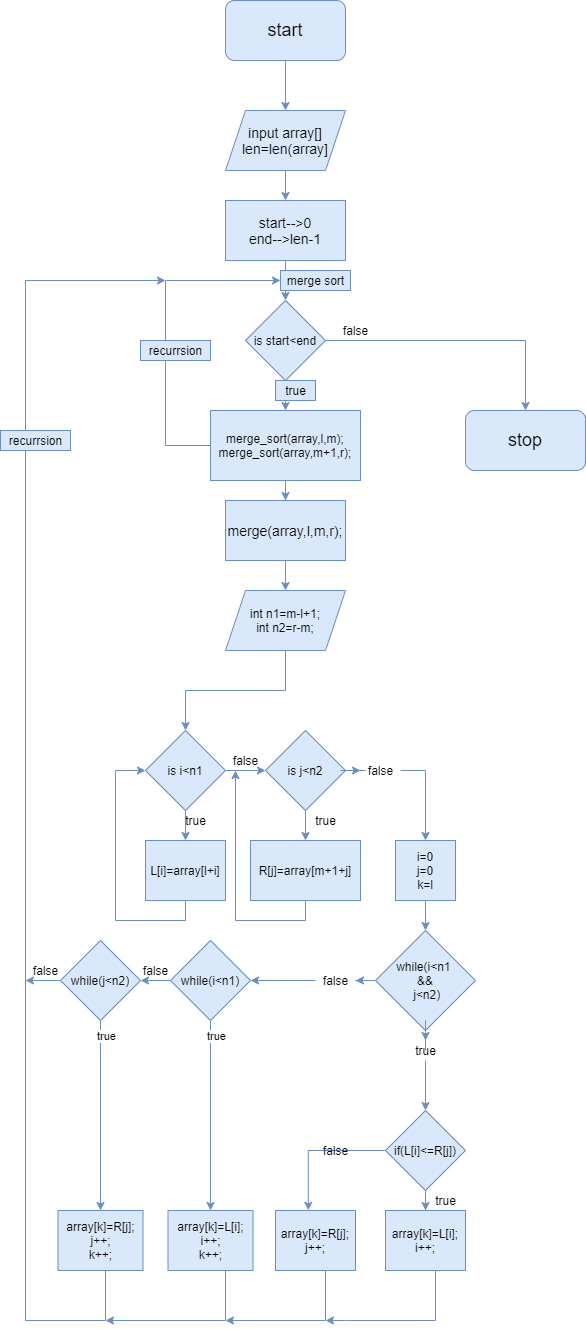

The diagram above was exported from draw.io. Its source (the exported page's mxGraphModel, read from the mxfile embedded in the PNG):
<mxGraphModel dx="868" dy="463" grid="1" gridSize="10" guides="1" tooltips="1" connect="1" arrows="1" fold="1" page="1" pageScale="1" pageWidth="850" pageHeight="1100" math="0" shadow="0">
  <root>
    <mxCell id="0" />
    <mxCell id="1" parent="0" />
    <mxCell id="D_HCSrQTbf8odoovcKor-2" style="edgeStyle=orthogonalEdgeStyle;rounded=0;orthogonalLoop=1;jettySize=auto;html=1;fillColor=#dae8fc;strokeColor=#6c8ebf;" edge="1" parent="1" source="D_HCSrQTbf8odoovcKor-1" target="D_HCSrQTbf8odoovcKor-3">
      <mxGeometry relative="1" as="geometry">
        <mxPoint x="430" y="110" as="targetPoint" />
      </mxGeometry>
    </mxCell>
    <mxCell id="D_HCSrQTbf8odoovcKor-1" value="&lt;font style=&quot;font-size: 18px&quot;&gt;start&lt;/font&gt;" style="rounded=1;whiteSpace=wrap;html=1;fillColor=#dae8fc;strokeColor=#6c8ebf;" vertex="1" parent="1">
      <mxGeometry x="370" y="20" width="120" height="60" as="geometry" />
    </mxCell>
    <mxCell id="D_HCSrQTbf8odoovcKor-4" style="edgeStyle=orthogonalEdgeStyle;rounded=0;orthogonalLoop=1;jettySize=auto;html=1;fillColor=#dae8fc;strokeColor=#6c8ebf;" edge="1" parent="1" source="D_HCSrQTbf8odoovcKor-3" target="D_HCSrQTbf8odoovcKor-5">
      <mxGeometry relative="1" as="geometry">
        <mxPoint x="430" y="220" as="targetPoint" />
      </mxGeometry>
    </mxCell>
    <mxCell id="D_HCSrQTbf8odoovcKor-3" value="&lt;font style=&quot;font-size: 14px&quot;&gt;input array[]&lt;br&gt;len=len(array]&lt;/font&gt;" style="shape=parallelogram;perimeter=parallelogramPerimeter;whiteSpace=wrap;html=1;fixedSize=1;fillColor=#dae8fc;strokeColor=#6c8ebf;" vertex="1" parent="1">
      <mxGeometry x="370" y="130" width="120" height="60" as="geometry" />
    </mxCell>
    <mxCell id="D_HCSrQTbf8odoovcKor-6" style="edgeStyle=orthogonalEdgeStyle;rounded=0;orthogonalLoop=1;jettySize=auto;html=1;fillColor=#dae8fc;strokeColor=#6c8ebf;" edge="1" parent="1" source="D_HCSrQTbf8odoovcKor-5" target="D_HCSrQTbf8odoovcKor-7">
      <mxGeometry relative="1" as="geometry">
        <mxPoint x="430" y="350" as="targetPoint" />
      </mxGeometry>
    </mxCell>
    <mxCell id="D_HCSrQTbf8odoovcKor-5" value="&lt;font style=&quot;font-size: 14px&quot;&gt;start--&amp;gt;0&lt;br&gt;end--&amp;gt;len-1&lt;/font&gt;" style="rounded=0;whiteSpace=wrap;html=1;fillColor=#dae8fc;strokeColor=#6c8ebf;" vertex="1" parent="1">
      <mxGeometry x="370" y="220" width="120" height="60" as="geometry" />
    </mxCell>
    <mxCell id="D_HCSrQTbf8odoovcKor-8" style="edgeStyle=orthogonalEdgeStyle;rounded=0;orthogonalLoop=1;jettySize=auto;html=1;fillColor=#dae8fc;strokeColor=#6c8ebf;" edge="1" parent="1" source="D_HCSrQTbf8odoovcKor-7" target="D_HCSrQTbf8odoovcKor-11">
      <mxGeometry relative="1" as="geometry">
        <mxPoint x="430" y="440" as="targetPoint" />
      </mxGeometry>
    </mxCell>
    <mxCell id="D_HCSrQTbf8odoovcKor-71" style="edgeStyle=orthogonalEdgeStyle;rounded=0;orthogonalLoop=1;jettySize=auto;html=1;fillColor=#dae8fc;strokeColor=#6c8ebf;" edge="1" parent="1" source="D_HCSrQTbf8odoovcKor-7" target="D_HCSrQTbf8odoovcKor-72">
      <mxGeometry relative="1" as="geometry">
        <mxPoint x="670" y="440" as="targetPoint" />
      </mxGeometry>
    </mxCell>
    <mxCell id="D_HCSrQTbf8odoovcKor-7" value="is start&amp;lt;end" style="rhombus;whiteSpace=wrap;html=1;fillColor=#dae8fc;strokeColor=#6c8ebf;" vertex="1" parent="1">
      <mxGeometry x="390" y="320" width="80" height="80" as="geometry" />
    </mxCell>
    <mxCell id="D_HCSrQTbf8odoovcKor-9" value="merge sort" style="text;html=1;align=center;verticalAlign=middle;resizable=0;points=[];autosize=1;fillColor=#dae8fc;strokeColor=#6c8ebf;" vertex="1" parent="1">
      <mxGeometry x="425" y="290" width="70" height="20" as="geometry" />
    </mxCell>
    <mxCell id="D_HCSrQTbf8odoovcKor-15" style="edgeStyle=orthogonalEdgeStyle;rounded=0;orthogonalLoop=1;jettySize=auto;html=1;fillColor=#dae8fc;strokeColor=#6c8ebf;" edge="1" parent="1" source="D_HCSrQTbf8odoovcKor-11" target="D_HCSrQTbf8odoovcKor-9">
      <mxGeometry relative="1" as="geometry">
        <mxPoint x="400" y="304" as="targetPoint" />
        <Array as="points">
          <mxPoint x="310" y="465" />
          <mxPoint x="310" y="300" />
        </Array>
      </mxGeometry>
    </mxCell>
    <mxCell id="D_HCSrQTbf8odoovcKor-17" style="edgeStyle=orthogonalEdgeStyle;rounded=0;orthogonalLoop=1;jettySize=auto;html=1;fillColor=#dae8fc;strokeColor=#6c8ebf;" edge="1" parent="1" source="D_HCSrQTbf8odoovcKor-11" target="D_HCSrQTbf8odoovcKor-20">
      <mxGeometry relative="1" as="geometry">
        <mxPoint x="430" y="540" as="targetPoint" />
      </mxGeometry>
    </mxCell>
    <mxCell id="D_HCSrQTbf8odoovcKor-11" value="merge_sort(array,l,m);&#10;&#09;&#09;merge_sort(array,m+1,r);" style="rounded=0;whiteSpace=wrap;html=1;fillColor=#dae8fc;strokeColor=#6c8ebf;" vertex="1" parent="1">
      <mxGeometry x="355" y="430" width="150" height="70" as="geometry" />
    </mxCell>
    <mxCell id="D_HCSrQTbf8odoovcKor-18" value="recurrsion" style="text;html=1;align=center;verticalAlign=middle;resizable=0;points=[];autosize=1;fillColor=#dae8fc;strokeColor=#6c8ebf;" vertex="1" parent="1">
      <mxGeometry x="285" y="360" width="70" height="20" as="geometry" />
    </mxCell>
    <mxCell id="D_HCSrQTbf8odoovcKor-21" style="edgeStyle=orthogonalEdgeStyle;rounded=0;orthogonalLoop=1;jettySize=auto;html=1;fillColor=#dae8fc;strokeColor=#6c8ebf;" edge="1" parent="1" source="D_HCSrQTbf8odoovcKor-20" target="D_HCSrQTbf8odoovcKor-22">
      <mxGeometry relative="1" as="geometry">
        <mxPoint x="430" y="620" as="targetPoint" />
      </mxGeometry>
    </mxCell>
    <mxCell id="D_HCSrQTbf8odoovcKor-20" value="&lt;font style=&quot;font-size: 14px&quot;&gt;merge(array,l,m,r);&lt;/font&gt;" style="rounded=0;whiteSpace=wrap;html=1;fillColor=#dae8fc;strokeColor=#6c8ebf;" vertex="1" parent="1">
      <mxGeometry x="370" y="520" width="120" height="60" as="geometry" />
    </mxCell>
    <mxCell id="D_HCSrQTbf8odoovcKor-23" style="edgeStyle=orthogonalEdgeStyle;rounded=0;orthogonalLoop=1;jettySize=auto;html=1;fillColor=#dae8fc;strokeColor=#6c8ebf;" edge="1" parent="1" source="D_HCSrQTbf8odoovcKor-22" target="D_HCSrQTbf8odoovcKor-24">
      <mxGeometry relative="1" as="geometry">
        <mxPoint x="430" y="710" as="targetPoint" />
      </mxGeometry>
    </mxCell>
    <mxCell id="D_HCSrQTbf8odoovcKor-22" value="&lt;div&gt;int n1=m-l+1;&lt;/div&gt;&lt;div&gt;&lt;span&gt;&#09;&lt;/span&gt;int n2=r-m;&lt;/div&gt;" style="shape=parallelogram;perimeter=parallelogramPerimeter;whiteSpace=wrap;html=1;fixedSize=1;fillColor=#dae8fc;strokeColor=#6c8ebf;" vertex="1" parent="1">
      <mxGeometry x="370" y="610" width="120" height="60" as="geometry" />
    </mxCell>
    <mxCell id="D_HCSrQTbf8odoovcKor-31" style="edgeStyle=orthogonalEdgeStyle;rounded=0;orthogonalLoop=1;jettySize=auto;html=1;fillColor=#dae8fc;strokeColor=#6c8ebf;" edge="1" parent="1" source="D_HCSrQTbf8odoovcKor-24" target="D_HCSrQTbf8odoovcKor-32">
      <mxGeometry relative="1" as="geometry">
        <mxPoint x="420" y="790" as="targetPoint" />
      </mxGeometry>
    </mxCell>
    <mxCell id="D_HCSrQTbf8odoovcKor-33" style="edgeStyle=orthogonalEdgeStyle;rounded=0;orthogonalLoop=1;jettySize=auto;html=1;fillColor=#dae8fc;strokeColor=#6c8ebf;" edge="1" parent="1" source="D_HCSrQTbf8odoovcKor-24" target="D_HCSrQTbf8odoovcKor-34">
      <mxGeometry relative="1" as="geometry">
        <mxPoint x="330" y="860" as="targetPoint" />
      </mxGeometry>
    </mxCell>
    <mxCell id="D_HCSrQTbf8odoovcKor-24" value="is i&amp;lt;n1" style="rhombus;whiteSpace=wrap;html=1;fillColor=#dae8fc;strokeColor=#6c8ebf;" vertex="1" parent="1">
      <mxGeometry x="290" y="750" width="80" height="80" as="geometry" />
    </mxCell>
    <mxCell id="D_HCSrQTbf8odoovcKor-35" style="edgeStyle=orthogonalEdgeStyle;rounded=0;orthogonalLoop=1;jettySize=auto;html=1;fillColor=#dae8fc;strokeColor=#6c8ebf;" edge="1" parent="1" source="D_HCSrQTbf8odoovcKor-32" target="D_HCSrQTbf8odoovcKor-36">
      <mxGeometry relative="1" as="geometry">
        <mxPoint x="450" y="860" as="targetPoint" />
      </mxGeometry>
    </mxCell>
    <mxCell id="D_HCSrQTbf8odoovcKor-37" style="edgeStyle=orthogonalEdgeStyle;rounded=0;orthogonalLoop=1;jettySize=auto;html=1;fillColor=#dae8fc;strokeColor=#6c8ebf;" edge="1" parent="1" source="D_HCSrQTbf8odoovcKor-76" target="D_HCSrQTbf8odoovcKor-38">
      <mxGeometry relative="1" as="geometry">
        <mxPoint x="600" y="840" as="targetPoint" />
        <Array as="points">
          <mxPoint x="570" y="790" />
        </Array>
      </mxGeometry>
    </mxCell>
    <mxCell id="D_HCSrQTbf8odoovcKor-32" value="is j&amp;lt;n2" style="rhombus;whiteSpace=wrap;html=1;fillColor=#dae8fc;strokeColor=#6c8ebf;" vertex="1" parent="1">
      <mxGeometry x="410" y="750" width="80" height="80" as="geometry" />
    </mxCell>
    <mxCell id="D_HCSrQTbf8odoovcKor-39" style="edgeStyle=orthogonalEdgeStyle;rounded=0;orthogonalLoop=1;jettySize=auto;html=1;entryX=0;entryY=0.5;entryDx=0;entryDy=0;fillColor=#dae8fc;strokeColor=#6c8ebf;" edge="1" parent="1" source="D_HCSrQTbf8odoovcKor-34" target="D_HCSrQTbf8odoovcKor-24">
      <mxGeometry relative="1" as="geometry">
        <mxPoint x="220" y="940" as="targetPoint" />
        <Array as="points">
          <mxPoint x="330" y="940" />
          <mxPoint x="260" y="940" />
          <mxPoint x="260" y="790" />
        </Array>
      </mxGeometry>
    </mxCell>
    <mxCell id="D_HCSrQTbf8odoovcKor-34" value="L[i]=array[l+i]" style="rounded=0;whiteSpace=wrap;html=1;fillColor=#dae8fc;strokeColor=#6c8ebf;" vertex="1" parent="1">
      <mxGeometry x="290" y="860" width="80" height="60" as="geometry" />
    </mxCell>
    <mxCell id="D_HCSrQTbf8odoovcKor-40" style="edgeStyle=orthogonalEdgeStyle;rounded=0;orthogonalLoop=1;jettySize=auto;html=1;fillColor=#dae8fc;strokeColor=#6c8ebf;" edge="1" parent="1" source="D_HCSrQTbf8odoovcKor-36">
      <mxGeometry relative="1" as="geometry">
        <mxPoint x="380" y="790" as="targetPoint" />
        <Array as="points">
          <mxPoint x="450" y="940" />
          <mxPoint x="380" y="940" />
        </Array>
      </mxGeometry>
    </mxCell>
    <mxCell id="D_HCSrQTbf8odoovcKor-36" value="R[j]=array[m+1+j]" style="rounded=0;whiteSpace=wrap;html=1;fillColor=#dae8fc;strokeColor=#6c8ebf;" vertex="1" parent="1">
      <mxGeometry x="395" y="860" width="110" height="60" as="geometry" />
    </mxCell>
    <mxCell id="D_HCSrQTbf8odoovcKor-41" style="edgeStyle=orthogonalEdgeStyle;rounded=0;orthogonalLoop=1;jettySize=auto;html=1;fillColor=#dae8fc;strokeColor=#6c8ebf;" edge="1" parent="1" source="D_HCSrQTbf8odoovcKor-38" target="D_HCSrQTbf8odoovcKor-42">
      <mxGeometry relative="1" as="geometry">
        <mxPoint x="570" y="960" as="targetPoint" />
      </mxGeometry>
    </mxCell>
    <mxCell id="D_HCSrQTbf8odoovcKor-38" value="&lt;div&gt;i=0&lt;/div&gt;&lt;div&gt;&lt;span&gt;&#09;&lt;/span&gt;j=0&lt;/div&gt;&lt;div&gt;&lt;span&gt;&#09;&lt;/span&gt;k=l&lt;/div&gt;" style="rounded=0;whiteSpace=wrap;html=1;fillColor=#dae8fc;strokeColor=#6c8ebf;" vertex="1" parent="1">
      <mxGeometry x="540" y="860" width="60" height="60" as="geometry" />
    </mxCell>
    <mxCell id="D_HCSrQTbf8odoovcKor-44" style="edgeStyle=orthogonalEdgeStyle;rounded=0;orthogonalLoop=1;jettySize=auto;html=1;fillColor=#dae8fc;strokeColor=#6c8ebf;" edge="1" parent="1" source="D_HCSrQTbf8odoovcKor-84" target="D_HCSrQTbf8odoovcKor-46">
      <mxGeometry relative="1" as="geometry">
        <mxPoint x="570" y="1120" as="targetPoint" />
        <Array as="points">
          <mxPoint x="570" y="1070" />
          <mxPoint x="570" y="1070" />
        </Array>
      </mxGeometry>
    </mxCell>
    <mxCell id="D_HCSrQTbf8odoovcKor-55" style="edgeStyle=orthogonalEdgeStyle;rounded=0;orthogonalLoop=1;jettySize=auto;html=1;fillColor=#dae8fc;strokeColor=#6c8ebf;" edge="1" parent="1" source="D_HCSrQTbf8odoovcKor-79" target="D_HCSrQTbf8odoovcKor-57">
      <mxGeometry relative="1" as="geometry">
        <mxPoint x="355" y="1000" as="targetPoint" />
      </mxGeometry>
    </mxCell>
    <mxCell id="D_HCSrQTbf8odoovcKor-42" value="&lt;span&gt;&#09;&lt;/span&gt;while(i&amp;lt;n1&amp;nbsp;&lt;br&gt;&amp;amp;&amp;amp;&lt;br&gt;&amp;nbsp;j&amp;lt;n2)" style="rhombus;whiteSpace=wrap;html=1;fillColor=#dae8fc;strokeColor=#6c8ebf;" vertex="1" parent="1">
      <mxGeometry x="520" y="950" width="100" height="100" as="geometry" />
    </mxCell>
    <mxCell id="D_HCSrQTbf8odoovcKor-48" style="edgeStyle=orthogonalEdgeStyle;rounded=0;orthogonalLoop=1;jettySize=auto;html=1;fillColor=#dae8fc;strokeColor=#6c8ebf;" edge="1" parent="1" source="D_HCSrQTbf8odoovcKor-46" target="D_HCSrQTbf8odoovcKor-49">
      <mxGeometry relative="1" as="geometry">
        <mxPoint x="570" y="1250" as="targetPoint" />
      </mxGeometry>
    </mxCell>
    <mxCell id="D_HCSrQTbf8odoovcKor-54" style="edgeStyle=orthogonalEdgeStyle;rounded=0;orthogonalLoop=1;jettySize=auto;html=1;entryX=0.41;entryY=-0.003;entryDx=0;entryDy=0;entryPerimeter=0;fillColor=#dae8fc;strokeColor=#6c8ebf;" edge="1" parent="1" source="D_HCSrQTbf8odoovcKor-46" target="D_HCSrQTbf8odoovcKor-52">
      <mxGeometry relative="1" as="geometry">
        <mxPoint x="450" y="1170" as="targetPoint" />
        <Array as="points">
          <mxPoint x="453" y="1170" />
        </Array>
      </mxGeometry>
    </mxCell>
    <mxCell id="D_HCSrQTbf8odoovcKor-46" value="if(L[i]&lt;=R[j])" style="rhombus;whiteSpace=wrap;html=1;fillColor=#dae8fc;strokeColor=#6c8ebf;" vertex="1" parent="1">
      <mxGeometry x="530" y="1130" width="80" height="80" as="geometry" />
    </mxCell>
    <mxCell id="D_HCSrQTbf8odoovcKor-64" style="edgeStyle=orthogonalEdgeStyle;rounded=0;orthogonalLoop=1;jettySize=auto;html=1;fillColor=#dae8fc;strokeColor=#6c8ebf;" edge="1" parent="1" source="D_HCSrQTbf8odoovcKor-49">
      <mxGeometry relative="1" as="geometry">
        <mxPoint x="470" y="1340" as="targetPoint" />
        <Array as="points">
          <mxPoint x="580" y="1340" />
          <mxPoint x="490" y="1340" />
        </Array>
      </mxGeometry>
    </mxCell>
    <mxCell id="D_HCSrQTbf8odoovcKor-49" value="array[k]=L[i];&#10;&#09;&#09;&#09;i++;" style="rounded=0;whiteSpace=wrap;html=1;fillColor=#dae8fc;strokeColor=#6c8ebf;" vertex="1" parent="1">
      <mxGeometry x="530" y="1230" width="80" height="60" as="geometry" />
    </mxCell>
    <mxCell id="D_HCSrQTbf8odoovcKor-65" style="edgeStyle=orthogonalEdgeStyle;rounded=0;orthogonalLoop=1;jettySize=auto;html=1;fillColor=#dae8fc;strokeColor=#6c8ebf;" edge="1" parent="1" source="D_HCSrQTbf8odoovcKor-52">
      <mxGeometry relative="1" as="geometry">
        <mxPoint x="370" y="1340" as="targetPoint" />
        <Array as="points">
          <mxPoint x="470" y="1340" />
        </Array>
      </mxGeometry>
    </mxCell>
    <mxCell id="D_HCSrQTbf8odoovcKor-52" value="&lt;div&gt;array[k]=R[j];&lt;/div&gt;&lt;div&gt;&lt;span&gt;&#09;&#09;&#09;&lt;/span&gt;j++;&lt;/div&gt;" style="rounded=0;whiteSpace=wrap;html=1;fillColor=#dae8fc;strokeColor=#6c8ebf;" vertex="1" parent="1">
      <mxGeometry x="420" y="1230" width="80" height="60" as="geometry" />
    </mxCell>
    <mxCell id="D_HCSrQTbf8odoovcKor-58" style="edgeStyle=orthogonalEdgeStyle;rounded=0;orthogonalLoop=1;jettySize=auto;html=1;fillColor=#dae8fc;strokeColor=#6c8ebf;" edge="1" parent="1" source="D_HCSrQTbf8odoovcKor-57" target="D_HCSrQTbf8odoovcKor-59">
      <mxGeometry relative="1" as="geometry">
        <mxPoint x="355" y="1140" as="targetPoint" />
      </mxGeometry>
    </mxCell>
    <mxCell id="D_HCSrQTbf8odoovcKor-82" value="true" style="edgeLabel;html=1;align=center;verticalAlign=middle;resizable=0;points=[];" vertex="1" connectable="0" parent="D_HCSrQTbf8odoovcKor-58">
      <mxGeometry x="-0.8421" y="5" relative="1" as="geometry">
        <mxPoint as="offset" />
      </mxGeometry>
    </mxCell>
    <mxCell id="D_HCSrQTbf8odoovcKor-60" style="edgeStyle=orthogonalEdgeStyle;rounded=0;orthogonalLoop=1;jettySize=auto;html=1;fillColor=#dae8fc;strokeColor=#6c8ebf;" edge="1" parent="1" source="D_HCSrQTbf8odoovcKor-57" target="D_HCSrQTbf8odoovcKor-61">
      <mxGeometry relative="1" as="geometry">
        <mxPoint x="260" y="1000" as="targetPoint" />
      </mxGeometry>
    </mxCell>
    <mxCell id="D_HCSrQTbf8odoovcKor-57" value="while(i&amp;lt;n1)" style="rhombus;whiteSpace=wrap;html=1;fillColor=#dae8fc;strokeColor=#6c8ebf;" vertex="1" parent="1">
      <mxGeometry x="315" y="960" width="80" height="80" as="geometry" />
    </mxCell>
    <mxCell id="D_HCSrQTbf8odoovcKor-66" style="edgeStyle=orthogonalEdgeStyle;rounded=0;orthogonalLoop=1;jettySize=auto;html=1;fillColor=#dae8fc;strokeColor=#6c8ebf;" edge="1" parent="1" source="D_HCSrQTbf8odoovcKor-59">
      <mxGeometry relative="1" as="geometry">
        <mxPoint x="250" y="1340" as="targetPoint" />
        <Array as="points">
          <mxPoint x="370" y="1340" />
        </Array>
      </mxGeometry>
    </mxCell>
    <mxCell id="D_HCSrQTbf8odoovcKor-59" value="array[k]=L[i];&#10;&#09;&#09;i++;&#10;&#09;&#09;k++;" style="rounded=0;whiteSpace=wrap;html=1;fillColor=#dae8fc;strokeColor=#6c8ebf;" vertex="1" parent="1">
      <mxGeometry x="312.5" y="1230" width="85" height="60" as="geometry" />
    </mxCell>
    <mxCell id="D_HCSrQTbf8odoovcKor-62" style="edgeStyle=orthogonalEdgeStyle;rounded=0;orthogonalLoop=1;jettySize=auto;html=1;fillColor=#dae8fc;strokeColor=#6c8ebf;" edge="1" parent="1" source="D_HCSrQTbf8odoovcKor-61" target="D_HCSrQTbf8odoovcKor-63">
      <mxGeometry relative="1" as="geometry">
        <mxPoint x="245" y="1140" as="targetPoint" />
      </mxGeometry>
    </mxCell>
    <mxCell id="D_HCSrQTbf8odoovcKor-83" value="true" style="edgeLabel;html=1;align=center;verticalAlign=middle;resizable=0;points=[];" vertex="1" connectable="0" parent="D_HCSrQTbf8odoovcKor-62">
      <mxGeometry x="-0.8421" y="5" relative="1" as="geometry">
        <mxPoint as="offset" />
      </mxGeometry>
    </mxCell>
    <mxCell id="D_HCSrQTbf8odoovcKor-68" style="edgeStyle=orthogonalEdgeStyle;rounded=0;orthogonalLoop=1;jettySize=auto;html=1;fillColor=#dae8fc;strokeColor=#6c8ebf;" edge="1" parent="1" source="D_HCSrQTbf8odoovcKor-61">
      <mxGeometry relative="1" as="geometry">
        <mxPoint x="170" y="1000" as="targetPoint" />
      </mxGeometry>
    </mxCell>
    <mxCell id="D_HCSrQTbf8odoovcKor-61" value="while(j&amp;lt;n2)" style="rhombus;whiteSpace=wrap;html=1;fillColor=#dae8fc;strokeColor=#6c8ebf;" vertex="1" parent="1">
      <mxGeometry x="205" y="960" width="80" height="80" as="geometry" />
    </mxCell>
    <mxCell id="D_HCSrQTbf8odoovcKor-67" style="edgeStyle=orthogonalEdgeStyle;rounded=0;orthogonalLoop=1;jettySize=auto;html=1;fillColor=#dae8fc;strokeColor=#6c8ebf;" edge="1" parent="1" source="D_HCSrQTbf8odoovcKor-63">
      <mxGeometry relative="1" as="geometry">
        <mxPoint x="310" y="300" as="targetPoint" />
        <Array as="points">
          <mxPoint x="250" y="1340" />
          <mxPoint x="170" y="1340" />
          <mxPoint x="170" y="300" />
        </Array>
      </mxGeometry>
    </mxCell>
    <mxCell id="D_HCSrQTbf8odoovcKor-63" value="&lt;div&gt;array[k]=R[j];&lt;/div&gt;&lt;div&gt;&lt;span&gt;&#09;&#09;&lt;/span&gt;j++;&lt;/div&gt;&lt;div&gt;&lt;span&gt;&#09;&#09;&lt;/span&gt;k++;&lt;/div&gt;" style="rounded=0;whiteSpace=wrap;html=1;fillColor=#dae8fc;strokeColor=#6c8ebf;" vertex="1" parent="1">
      <mxGeometry x="202.5" y="1230" width="85" height="60" as="geometry" />
    </mxCell>
    <mxCell id="D_HCSrQTbf8odoovcKor-69" value="recurrsion" style="text;html=1;align=center;verticalAlign=middle;resizable=0;points=[];autosize=1;fillColor=#dae8fc;strokeColor=#6c8ebf;" vertex="1" parent="1">
      <mxGeometry x="145" y="450" width="70" height="20" as="geometry" />
    </mxCell>
    <mxCell id="D_HCSrQTbf8odoovcKor-70" value="true" style="text;html=1;align=center;verticalAlign=middle;resizable=0;points=[];autosize=1;fillColor=#dae8fc;strokeColor=#6c8ebf;" vertex="1" parent="1">
      <mxGeometry x="420" y="400" width="40" height="20" as="geometry" />
    </mxCell>
    <mxCell id="D_HCSrQTbf8odoovcKor-72" value="&lt;font style=&quot;font-size: 18px&quot;&gt;stop&lt;/font&gt;" style="rounded=1;whiteSpace=wrap;html=1;fillColor=#dae8fc;strokeColor=#6c8ebf;" vertex="1" parent="1">
      <mxGeometry x="610" y="430" width="120" height="60" as="geometry" />
    </mxCell>
    <mxCell id="D_HCSrQTbf8odoovcKor-73" value="false" style="text;html=1;align=center;verticalAlign=middle;resizable=0;points=[];autosize=1;" vertex="1" parent="1">
      <mxGeometry x="480" y="340" width="40" height="20" as="geometry" />
    </mxCell>
    <mxCell id="D_HCSrQTbf8odoovcKor-74" value="true" style="text;html=1;align=center;verticalAlign=middle;resizable=0;points=[];autosize=1;" vertex="1" parent="1">
      <mxGeometry x="320" y="830" width="40" height="20" as="geometry" />
    </mxCell>
    <mxCell id="D_HCSrQTbf8odoovcKor-75" value="false" style="text;html=1;align=center;verticalAlign=middle;resizable=0;points=[];autosize=1;" vertex="1" parent="1">
      <mxGeometry x="370" y="770" width="40" height="20" as="geometry" />
    </mxCell>
    <mxCell id="D_HCSrQTbf8odoovcKor-77" value="true" style="text;html=1;align=center;verticalAlign=middle;resizable=0;points=[];autosize=1;" vertex="1" parent="1">
      <mxGeometry x="450" y="830" width="40" height="20" as="geometry" />
    </mxCell>
    <mxCell id="D_HCSrQTbf8odoovcKor-80" value="false" style="text;html=1;align=center;verticalAlign=middle;resizable=0;points=[];autosize=1;" vertex="1" parent="1">
      <mxGeometry x="280" y="980" width="40" height="20" as="geometry" />
    </mxCell>
    <mxCell id="D_HCSrQTbf8odoovcKor-81" value="false" style="text;html=1;align=center;verticalAlign=middle;resizable=0;points=[];autosize=1;" vertex="1" parent="1">
      <mxGeometry x="170" y="980" width="40" height="20" as="geometry" />
    </mxCell>
    <mxCell id="D_HCSrQTbf8odoovcKor-84" value="true" style="text;html=1;align=center;verticalAlign=middle;resizable=0;points=[];autosize=1;" vertex="1" parent="1">
      <mxGeometry x="550" y="1060" width="40" height="20" as="geometry" />
    </mxCell>
    <mxCell id="D_HCSrQTbf8odoovcKor-85" style="edgeStyle=orthogonalEdgeStyle;rounded=0;orthogonalLoop=1;jettySize=auto;html=1;fillColor=#dae8fc;strokeColor=#6c8ebf;" edge="1" parent="1" source="D_HCSrQTbf8odoovcKor-42" target="D_HCSrQTbf8odoovcKor-84">
      <mxGeometry relative="1" as="geometry">
        <mxPoint x="570" y="1130" as="targetPoint" />
        <mxPoint x="570" y="1050" as="sourcePoint" />
        <Array as="points" />
      </mxGeometry>
    </mxCell>
    <mxCell id="D_HCSrQTbf8odoovcKor-79" value="false" style="text;html=1;align=center;verticalAlign=middle;resizable=0;points=[];autosize=1;" vertex="1" parent="1">
      <mxGeometry x="460" y="990" width="40" height="20" as="geometry" />
    </mxCell>
    <mxCell id="D_HCSrQTbf8odoovcKor-86" style="edgeStyle=orthogonalEdgeStyle;rounded=0;orthogonalLoop=1;jettySize=auto;html=1;fillColor=#dae8fc;strokeColor=#6c8ebf;" edge="1" parent="1" source="D_HCSrQTbf8odoovcKor-42" target="D_HCSrQTbf8odoovcKor-79">
      <mxGeometry relative="1" as="geometry">
        <mxPoint x="395" y="1000" as="targetPoint" />
        <mxPoint x="520" y="1000" as="sourcePoint" />
      </mxGeometry>
    </mxCell>
    <mxCell id="D_HCSrQTbf8odoovcKor-76" value="false" style="text;html=1;align=center;verticalAlign=middle;resizable=0;points=[];autosize=1;" vertex="1" parent="1">
      <mxGeometry x="505" y="780" width="40" height="20" as="geometry" />
    </mxCell>
    <mxCell id="D_HCSrQTbf8odoovcKor-87" style="edgeStyle=orthogonalEdgeStyle;rounded=0;orthogonalLoop=1;jettySize=auto;html=1;fillColor=#dae8fc;strokeColor=#6c8ebf;" edge="1" parent="1" source="D_HCSrQTbf8odoovcKor-32" target="D_HCSrQTbf8odoovcKor-76">
      <mxGeometry relative="1" as="geometry">
        <mxPoint x="570" y="860" as="targetPoint" />
        <mxPoint x="490" y="790" as="sourcePoint" />
      </mxGeometry>
    </mxCell>
    <mxCell id="D_HCSrQTbf8odoovcKor-88" value="true" style="text;html=1;align=center;verticalAlign=middle;resizable=0;points=[];autosize=1;" vertex="1" parent="1">
      <mxGeometry x="570" y="1210" width="40" height="20" as="geometry" />
    </mxCell>
    <mxCell id="D_HCSrQTbf8odoovcKor-89" value="false" style="text;html=1;align=center;verticalAlign=middle;resizable=0;points=[];autosize=1;" vertex="1" parent="1">
      <mxGeometry x="460" y="1160" width="40" height="20" as="geometry" />
    </mxCell>
  </root>
</mxGraphModel>